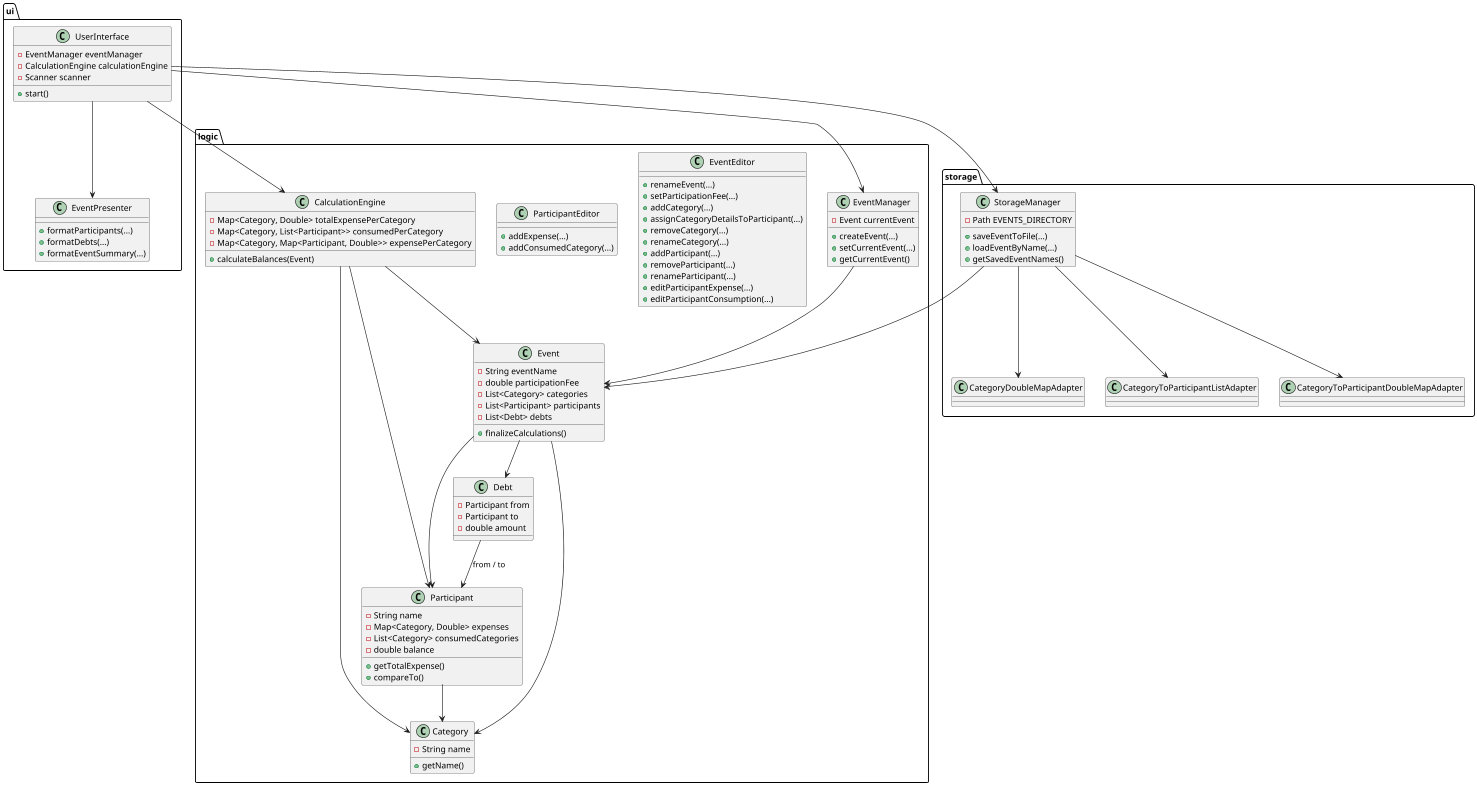

The diagram above was rendered by PlantUML. Its source (embedded in the PNG):
@startuml
' Define packages
package "logic" {
  class Event {
    - String eventName
    - double participationFee
    - List<Category> categories
    - List<Participant> participants
    - List<Debt> debts
    + finalizeCalculations()
  }

  class Participant {
    - String name
    - Map<Category, Double> expenses
    - List<Category> consumedCategories
    - double balance
    + getTotalExpense()
    + compareTo()
  }

  class Category {
    - String name
    + getName()
  }

  class Debt {
    - Participant from
    - Participant to
    - double amount
  }

  class CalculationEngine {
    - Map<Category, Double> totalExpensePerCategory
    - Map<Category, List<Participant>> consumedPerCategory
    - Map<Category, Map<Participant, Double>> expensePerCategory
    + calculateBalances(Event)
  }

  class EventEditor {
    + renameEvent(...)
    + setParticipationFee(...)
    + addCategory(...)
    + assignCategoryDetailsToParticipant(...)
    + removeCategory(...)
    + renameCategory(...)
    + addParticipant(...)
    + removeParticipant(...)
    + renameParticipant(...)
    + editParticipantExpense(...)
    + editParticipantConsumption(...)
  }

  class ParticipantEditor {
    + addExpense(...)
    + addConsumedCategory(...)
  }

  class EventManager {
    - Event currentEvent
    + createEvent(...)
    + setCurrentEvent(...)
    + getCurrentEvent()
  }
}

package "ui" {
  class UserInterface {
    - EventManager eventManager
    - CalculationEngine calculationEngine
    - Scanner scanner
    + start()
  }

  class EventPresenter {
    + formatParticipants(...)
    + formatDebts(...)
    + formatEventSummary(...)
  }
}

package "storage" {
  class StorageManager {
    - Path EVENTS_DIRECTORY
    + saveEventToFile(...)
    + loadEventByName(...)
    + getSavedEventNames()
  }

  class CategoryDoubleMapAdapter
  class CategoryToParticipantListAdapter
  class CategoryToParticipantDoubleMapAdapter
}

' Relationships
Event --> Participant
Event --> Category
Event --> Debt
Participant --> Category
Debt --> Participant : from / to
CalculationEngine --> Event
CalculationEngine --> Category
CalculationEngine --> Participant
EventManager --> Event
UserInterface --> EventManager
UserInterface --> CalculationEngine
UserInterface --> EventPresenter
UserInterface --> StorageManager
StorageManager --> Event
StorageManager --> CategoryDoubleMapAdapter
StorageManager --> CategoryToParticipantListAdapter
StorageManager --> CategoryToParticipantDoubleMapAdapter
@enduml